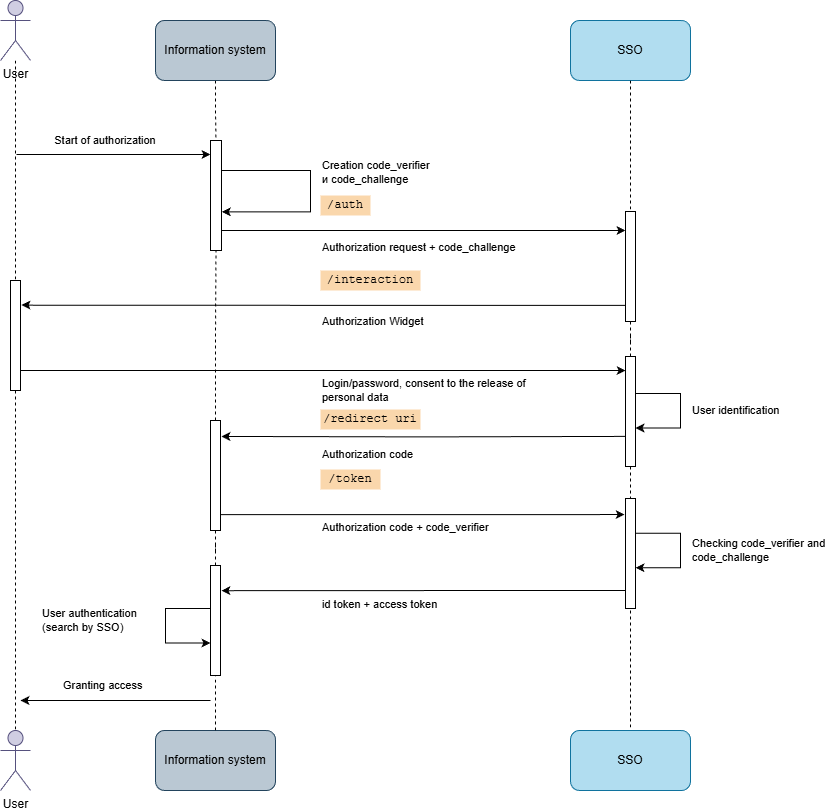

The diagram above was exported from draw.io. Its source (the exported page's mxGraphModel, read from the mxfile embedded in the PNG):
<mxGraphModel dx="817" dy="1139" grid="1" gridSize="10" guides="1" tooltips="1" connect="1" arrows="1" fold="1" page="1" pageScale="1" pageWidth="827" pageHeight="1169" math="0" shadow="0">
  <root>
    <mxCell id="0" />
    <mxCell id="1" parent="0" />
    <mxCell id="_gaUbersjnkgwKPPJ5L--1" style="edgeStyle=orthogonalEdgeStyle;rounded=0;orthogonalLoop=1;jettySize=auto;html=1;endArrow=none;endFill=0;dashed=1;" parent="1" source="_gaUbersjnkgwKPPJ5L--5" target="_gaUbersjnkgwKPPJ5L--3" edge="1">
      <mxGeometry relative="1" as="geometry" />
    </mxCell>
    <mxCell id="_gaUbersjnkgwKPPJ5L--2" value="User" style="shape=umlActor;verticalLabelPosition=bottom;verticalAlign=top;html=1;outlineConnect=0;fillColor=#d0cee2;strokeColor=#56517e;align=center;horizontal=1;" parent="1" vertex="1">
      <mxGeometry x="80" y="80" width="30" height="60" as="geometry" />
    </mxCell>
    <mxCell id="_gaUbersjnkgwKPPJ5L--3" value="User" style="shape=umlActor;verticalLabelPosition=bottom;verticalAlign=top;html=1;outlineConnect=0;fillColor=#d0cee2;strokeColor=#56517e;" parent="1" vertex="1">
      <mxGeometry x="80" y="810" width="30" height="60" as="geometry" />
    </mxCell>
    <mxCell id="_gaUbersjnkgwKPPJ5L--4" value="" style="edgeStyle=orthogonalEdgeStyle;rounded=0;orthogonalLoop=1;jettySize=auto;html=1;endArrow=none;endFill=0;dashed=1;" parent="1" source="_gaUbersjnkgwKPPJ5L--2" target="_gaUbersjnkgwKPPJ5L--5" edge="1">
      <mxGeometry relative="1" as="geometry">
        <mxPoint x="95" y="140" as="sourcePoint" />
        <mxPoint x="95" y="710" as="targetPoint" />
      </mxGeometry>
    </mxCell>
    <mxCell id="_gaUbersjnkgwKPPJ5L--5" value="" style="rounded=0;whiteSpace=wrap;html=1;" parent="1" vertex="1">
      <mxGeometry x="90" y="360" width="10" height="110" as="geometry" />
    </mxCell>
    <mxCell id="_gaUbersjnkgwKPPJ5L--6" value="" style="endArrow=classic;html=1;rounded=0;labelPosition=center;verticalLabelPosition=top;align=center;verticalAlign=bottom;labelBorderColor=none;textShadow=0;convertToSvg=0;" parent="1" edge="1">
      <mxGeometry width="50" height="50" relative="1" as="geometry">
        <mxPoint x="96" y="234" as="sourcePoint" />
        <mxPoint x="290" y="234" as="targetPoint" />
      </mxGeometry>
    </mxCell>
    <mxCell id="_gaUbersjnkgwKPPJ5L--7" value="Start of authorization" style="text;html=1;whiteSpace=wrap;strokeColor=none;fillColor=none;align=center;verticalAlign=middle;rounded=0;fontSize=11;" parent="1" vertex="1">
      <mxGeometry x="120" y="205" width="130" height="30" as="geometry" />
    </mxCell>
    <mxCell id="_gaUbersjnkgwKPPJ5L--8" style="edgeStyle=orthogonalEdgeStyle;rounded=0;orthogonalLoop=1;jettySize=auto;html=1;exitX=1;exitY=0.5;exitDx=0;exitDy=0;entryX=1.03;entryY=0.649;entryDx=0;entryDy=0;entryPerimeter=0;" parent="1" source="_gaUbersjnkgwKPPJ5L--9" target="_gaUbersjnkgwKPPJ5L--9" edge="1">
      <mxGeometry relative="1" as="geometry">
        <mxPoint x="300" y="267.6" as="targetPoint" />
        <mxPoint x="301.66999999999996" y="242.4" as="sourcePoint" />
        <Array as="points">
          <mxPoint x="300" y="250" />
          <mxPoint x="390" y="250" />
          <mxPoint x="390" y="285" />
        </Array>
      </mxGeometry>
    </mxCell>
    <mxCell id="_gaUbersjnkgwKPPJ5L--9" value="" style="rounded=0;whiteSpace=wrap;html=1;" parent="1" vertex="1">
      <mxGeometry x="290" y="220" width="11" height="110" as="geometry" />
    </mxCell>
    <mxCell id="_gaUbersjnkgwKPPJ5L--10" value="" style="edgeStyle=orthogonalEdgeStyle;rounded=0;orthogonalLoop=1;jettySize=auto;html=1;dashed=1;endArrow=none;endFill=0;" parent="1" source="_gaUbersjnkgwKPPJ5L--11" target="_gaUbersjnkgwKPPJ5L--9" edge="1">
      <mxGeometry relative="1" as="geometry" />
    </mxCell>
    <mxCell id="_gaUbersjnkgwKPPJ5L--11" value="Information system" style="rounded=1;whiteSpace=wrap;html=1;fillColor=#bac8d3;strokeColor=#23445d;" parent="1" vertex="1">
      <mxGeometry x="235" y="100" width="120" height="60" as="geometry" />
    </mxCell>
    <mxCell id="_gaUbersjnkgwKPPJ5L--12" style="edgeStyle=orthogonalEdgeStyle;rounded=0;orthogonalLoop=1;jettySize=auto;html=1;entryX=0.5;entryY=1;entryDx=0;entryDy=0;dashed=1;endArrow=none;endFill=0;" parent="1" source="_gaUbersjnkgwKPPJ5L--33" target="_gaUbersjnkgwKPPJ5L--9" edge="1">
      <mxGeometry relative="1" as="geometry" />
    </mxCell>
    <mxCell id="_gaUbersjnkgwKPPJ5L--13" value="Information system" style="rounded=1;whiteSpace=wrap;html=1;fillColor=#bac8d3;strokeColor=#23445d;" parent="1" vertex="1">
      <mxGeometry x="235" y="810" width="120" height="60" as="geometry" />
    </mxCell>
    <mxCell id="_gaUbersjnkgwKPPJ5L--14" value="Creation &lt;font&gt;&lt;span&gt;code_verifier&lt;/span&gt;&lt;/font&gt; и&amp;nbsp;&lt;font&gt;&lt;span&gt;code_challenge&lt;/span&gt;&lt;/font&gt;" style="text;html=1;whiteSpace=wrap;strokeColor=none;fillColor=none;align=left;verticalAlign=middle;rounded=0;fontSize=11;fontFamily=Helvetica;fontStyle=0" parent="1" vertex="1">
      <mxGeometry x="400" y="237" width="160" height="30" as="geometry" />
    </mxCell>
    <mxCell id="_gaUbersjnkgwKPPJ5L--15" value="/auth" style="rounded=0;whiteSpace=wrap;html=1;fillColor=#fad7ac;strokeColor=none;fontFamily=Courier New;" parent="1" vertex="1">
      <mxGeometry x="400" y="275" width="50" height="20" as="geometry" />
    </mxCell>
    <mxCell id="_gaUbersjnkgwKPPJ5L--16" value="" style="edgeStyle=orthogonalEdgeStyle;rounded=0;orthogonalLoop=1;jettySize=auto;html=1;endArrow=none;endFill=0;dashed=1;" parent="1" source="_gaUbersjnkgwKPPJ5L--27" target="_gaUbersjnkgwKPPJ5L--18" edge="1">
      <mxGeometry relative="1" as="geometry" />
    </mxCell>
    <mxCell id="_gaUbersjnkgwKPPJ5L--17" value="SSO" style="rounded=1;whiteSpace=wrap;html=1;fillColor=#b1ddf0;strokeColor=#10739e;" parent="1" vertex="1">
      <mxGeometry x="650" y="100" width="120" height="60" as="geometry" />
    </mxCell>
    <mxCell id="_gaUbersjnkgwKPPJ5L--18" value="SSO" style="whiteSpace=wrap;html=1;fillColor=#b1ddf0;strokeColor=#10739e;rounded=1;" parent="1" vertex="1">
      <mxGeometry x="650" y="810" width="120" height="60" as="geometry" />
    </mxCell>
    <mxCell id="_gaUbersjnkgwKPPJ5L--19" value="" style="edgeStyle=orthogonalEdgeStyle;rounded=0;orthogonalLoop=1;jettySize=auto;html=1;endArrow=none;endFill=0;dashed=1;" parent="1" source="_gaUbersjnkgwKPPJ5L--17" target="_gaUbersjnkgwKPPJ5L--20" edge="1">
      <mxGeometry relative="1" as="geometry">
        <mxPoint x="710" y="160" as="sourcePoint" />
        <mxPoint x="710" y="710" as="targetPoint" />
      </mxGeometry>
    </mxCell>
    <mxCell id="_gaUbersjnkgwKPPJ5L--20" value="" style="rounded=0;whiteSpace=wrap;html=1;" parent="1" vertex="1">
      <mxGeometry x="705" y="291" width="10" height="110" as="geometry" />
    </mxCell>
    <mxCell id="_gaUbersjnkgwKPPJ5L--21" style="edgeStyle=orthogonalEdgeStyle;rounded=0;orthogonalLoop=1;jettySize=auto;html=1;" parent="1" source="_gaUbersjnkgwKPPJ5L--9" edge="1">
      <mxGeometry relative="1" as="geometry">
        <mxPoint x="705" y="310" as="targetPoint" />
        <Array as="points">
          <mxPoint x="705" y="310" />
        </Array>
      </mxGeometry>
    </mxCell>
    <mxCell id="_gaUbersjnkgwKPPJ5L--22" value="Authorization request +&amp;nbsp;&lt;font&gt;&lt;span&gt;code_challenge&lt;/span&gt;&lt;/font&gt;" style="text;html=1;whiteSpace=wrap;strokeColor=none;fillColor=none;align=left;verticalAlign=middle;rounded=0;fontSize=11;fontFamily=Helvetica;fontStyle=0" parent="1" vertex="1">
      <mxGeometry x="400" y="312" width="210" height="30" as="geometry" />
    </mxCell>
    <mxCell id="_gaUbersjnkgwKPPJ5L--23" value="/interaction" style="rounded=0;whiteSpace=wrap;html=1;fillColor=#fad7ac;strokeColor=none;fontFamily=Courier New;" parent="1" vertex="1">
      <mxGeometry x="400" y="350" width="100" height="20" as="geometry" />
    </mxCell>
    <mxCell id="_gaUbersjnkgwKPPJ5L--24" style="edgeStyle=orthogonalEdgeStyle;rounded=0;orthogonalLoop=1;jettySize=auto;html=1;entryX=1.1;entryY=0.222;entryDx=0;entryDy=0;entryPerimeter=0;exitX=-0.017;exitY=0.853;exitDx=0;exitDy=0;exitPerimeter=0;" parent="1" source="_gaUbersjnkgwKPPJ5L--20" target="_gaUbersjnkgwKPPJ5L--5" edge="1">
      <mxGeometry relative="1" as="geometry">
        <mxPoint x="710" y="385" as="sourcePoint" />
        <mxPoint x="117.5" y="390" as="targetPoint" />
        <Array as="points">
          <mxPoint x="117" y="385" />
        </Array>
      </mxGeometry>
    </mxCell>
    <mxCell id="_gaUbersjnkgwKPPJ5L--25" value="Authorization Widget" style="text;html=1;whiteSpace=wrap;strokeColor=none;fillColor=none;align=left;verticalAlign=middle;rounded=0;fontSize=11;" parent="1" vertex="1">
      <mxGeometry x="400" y="386" width="160" height="30" as="geometry" />
    </mxCell>
    <mxCell id="_gaUbersjnkgwKPPJ5L--26" value="" style="edgeStyle=orthogonalEdgeStyle;rounded=0;orthogonalLoop=1;jettySize=auto;html=1;endArrow=none;endFill=0;dashed=1;" parent="1" source="_gaUbersjnkgwKPPJ5L--20" target="_gaUbersjnkgwKPPJ5L--27" edge="1">
      <mxGeometry relative="1" as="geometry">
        <mxPoint x="710" y="400" as="sourcePoint" />
        <mxPoint x="710" y="710" as="targetPoint" />
      </mxGeometry>
    </mxCell>
    <mxCell id="_gaUbersjnkgwKPPJ5L--27" value="" style="rounded=0;whiteSpace=wrap;html=1;" parent="1" vertex="1">
      <mxGeometry x="705" y="436" width="10" height="110" as="geometry" />
    </mxCell>
    <mxCell id="_gaUbersjnkgwKPPJ5L--28" style="edgeStyle=orthogonalEdgeStyle;rounded=0;orthogonalLoop=1;jettySize=auto;html=1;entryX=0.012;entryY=0.128;entryDx=0;entryDy=0;entryPerimeter=0;" parent="1" target="_gaUbersjnkgwKPPJ5L--27" edge="1">
      <mxGeometry relative="1" as="geometry">
        <mxPoint x="100" y="450" as="sourcePoint" />
        <mxPoint x="700" y="450" as="targetPoint" />
        <Array as="points">
          <mxPoint x="690" y="450" />
        </Array>
      </mxGeometry>
    </mxCell>
    <mxCell id="_gaUbersjnkgwKPPJ5L--29" value="Login/password, consent to the release of personal data" style="text;html=1;whiteSpace=wrap;strokeColor=none;fillColor=none;align=left;verticalAlign=middle;rounded=0;fontSize=11;" parent="1" vertex="1">
      <mxGeometry x="400" y="455" width="235" height="30" as="geometry" />
    </mxCell>
    <mxCell id="_gaUbersjnkgwKPPJ5L--30" style="edgeStyle=orthogonalEdgeStyle;rounded=0;orthogonalLoop=1;jettySize=auto;html=1;exitX=1;exitY=0.5;exitDx=0;exitDy=0;entryX=1.03;entryY=0.649;entryDx=0;entryDy=0;entryPerimeter=0;" parent="1" edge="1">
      <mxGeometry relative="1" as="geometry">
        <mxPoint x="715" y="507.49" as="targetPoint" />
        <mxPoint x="715" y="492.49" as="sourcePoint" />
        <Array as="points">
          <mxPoint x="715" y="473" />
          <mxPoint x="760" y="473" />
          <mxPoint x="760" y="507" />
        </Array>
      </mxGeometry>
    </mxCell>
    <mxCell id="_gaUbersjnkgwKPPJ5L--31" value="User identification" style="text;html=1;whiteSpace=wrap;strokeColor=none;fillColor=none;align=left;verticalAlign=middle;rounded=0;fontSize=11;" parent="1" vertex="1">
      <mxGeometry x="770" y="475" width="90" height="30" as="geometry" />
    </mxCell>
    <mxCell id="_gaUbersjnkgwKPPJ5L--32" value="" style="edgeStyle=orthogonalEdgeStyle;rounded=0;orthogonalLoop=1;jettySize=auto;html=1;entryX=0.5;entryY=1;entryDx=0;entryDy=0;dashed=1;endArrow=none;endFill=0;" parent="1" source="_gaUbersjnkgwKPPJ5L--45" target="_gaUbersjnkgwKPPJ5L--33" edge="1">
      <mxGeometry relative="1" as="geometry">
        <mxPoint x="295" y="710" as="sourcePoint" />
        <mxPoint x="295" y="320" as="targetPoint" />
      </mxGeometry>
    </mxCell>
    <mxCell id="_gaUbersjnkgwKPPJ5L--33" value="" style="rounded=0;whiteSpace=wrap;html=1;" parent="1" vertex="1">
      <mxGeometry x="290" y="500" width="10" height="110" as="geometry" />
    </mxCell>
    <mxCell id="_gaUbersjnkgwKPPJ5L--34" style="edgeStyle=orthogonalEdgeStyle;rounded=0;orthogonalLoop=1;jettySize=auto;html=1;entryX=1.1;entryY=0.145;entryDx=0;entryDy=0;entryPerimeter=0;" parent="1" target="_gaUbersjnkgwKPPJ5L--33" edge="1">
      <mxGeometry relative="1" as="geometry">
        <mxPoint x="705" y="515.9142857142856" as="sourcePoint" />
        <mxPoint x="302.43000000000006" y="515.9000000000001" as="targetPoint" />
        <Array as="points" />
      </mxGeometry>
    </mxCell>
    <mxCell id="_gaUbersjnkgwKPPJ5L--35" value="Authorization code" style="text;html=1;whiteSpace=wrap;strokeColor=none;fillColor=none;align=left;verticalAlign=middle;rounded=0;fontSize=11;fontFamily=Helvetica;fontStyle=0" parent="1" vertex="1">
      <mxGeometry x="400" y="524" width="130" height="20" as="geometry" />
    </mxCell>
    <mxCell id="_gaUbersjnkgwKPPJ5L--36" value="/token" style="rounded=0;whiteSpace=wrap;html=1;fillColor=#fad7ac;strokeColor=none;fontFamily=Courier New;" parent="1" vertex="1">
      <mxGeometry x="400" y="549" width="60" height="20" as="geometry" />
    </mxCell>
    <mxCell id="_gaUbersjnkgwKPPJ5L--37" value="/redirect uri" style="rounded=0;whiteSpace=wrap;html=1;fillColor=#fad7ac;strokeColor=none;fontFamily=Courier New;" parent="1" vertex="1">
      <mxGeometry x="400" y="489" width="100" height="20" as="geometry" />
    </mxCell>
    <mxCell id="_gaUbersjnkgwKPPJ5L--38" style="edgeStyle=orthogonalEdgeStyle;rounded=0;orthogonalLoop=1;jettySize=auto;html=1;entryX=1.094;entryY=0.229;entryDx=0;entryDy=0;entryPerimeter=0;" parent="1" source="_gaUbersjnkgwKPPJ5L--39" target="_gaUbersjnkgwKPPJ5L--45" edge="1">
      <mxGeometry relative="1" as="geometry">
        <mxPoint x="310" y="670" as="targetPoint" />
        <Array as="points">
          <mxPoint x="600" y="670" />
          <mxPoint x="600" y="670" />
        </Array>
      </mxGeometry>
    </mxCell>
    <mxCell id="_gaUbersjnkgwKPPJ5L--39" value="" style="rounded=0;whiteSpace=wrap;html=1;" parent="1" vertex="1">
      <mxGeometry x="705" y="578" width="10" height="110" as="geometry" />
    </mxCell>
    <mxCell id="_gaUbersjnkgwKPPJ5L--40" style="edgeStyle=orthogonalEdgeStyle;rounded=0;orthogonalLoop=1;jettySize=auto;html=1;exitX=1;exitY=0.5;exitDx=0;exitDy=0;entryX=1.03;entryY=0.649;entryDx=0;entryDy=0;entryPerimeter=0;" parent="1" edge="1">
      <mxGeometry relative="1" as="geometry">
        <mxPoint x="715" y="647.24" as="targetPoint" />
        <mxPoint x="715" y="632.24" as="sourcePoint" />
        <Array as="points">
          <mxPoint x="715" y="612.75" />
          <mxPoint x="760" y="612.75" />
          <mxPoint x="760" y="646.75" />
        </Array>
      </mxGeometry>
    </mxCell>
    <mxCell id="_gaUbersjnkgwKPPJ5L--41" value="Checking code_verifier and code_challenge" style="text;html=1;whiteSpace=wrap;strokeColor=none;fillColor=none;align=left;verticalAlign=middle;rounded=0;fontSize=11;" parent="1" vertex="1">
      <mxGeometry x="770" y="615" width="140" height="30" as="geometry" />
    </mxCell>
    <mxCell id="_gaUbersjnkgwKPPJ5L--42" style="edgeStyle=orthogonalEdgeStyle;rounded=0;orthogonalLoop=1;jettySize=auto;html=1;entryX=-0.084;entryY=0.146;entryDx=0;entryDy=0;entryPerimeter=0;" parent="1" source="_gaUbersjnkgwKPPJ5L--33" target="_gaUbersjnkgwKPPJ5L--39" edge="1">
      <mxGeometry relative="1" as="geometry">
        <mxPoint x="707.1700000000001" y="594.5" as="targetPoint" />
        <Array as="points">
          <mxPoint x="503" y="594" />
        </Array>
      </mxGeometry>
    </mxCell>
    <mxCell id="_gaUbersjnkgwKPPJ5L--43" value="Authorization code + code_verifier" style="text;html=1;whiteSpace=wrap;strokeColor=none;fillColor=none;align=left;verticalAlign=middle;rounded=0;fontSize=11;fontFamily=Helvetica;fontStyle=0" parent="1" vertex="1">
      <mxGeometry x="400" y="597" width="240" height="20" as="geometry" />
    </mxCell>
    <mxCell id="_gaUbersjnkgwKPPJ5L--44" value="" style="edgeStyle=orthogonalEdgeStyle;rounded=0;orthogonalLoop=1;jettySize=auto;html=1;entryX=0.5;entryY=1;entryDx=0;entryDy=0;dashed=1;endArrow=none;endFill=0;" parent="1" source="_gaUbersjnkgwKPPJ5L--13" target="_gaUbersjnkgwKPPJ5L--45" edge="1">
      <mxGeometry relative="1" as="geometry">
        <mxPoint x="295" y="780" as="sourcePoint" />
        <mxPoint x="295" y="610" as="targetPoint" />
      </mxGeometry>
    </mxCell>
    <mxCell id="_gaUbersjnkgwKPPJ5L--45" value="" style="rounded=0;whiteSpace=wrap;html=1;" parent="1" vertex="1">
      <mxGeometry x="290" y="645" width="10" height="110" as="geometry" />
    </mxCell>
    <mxCell id="_gaUbersjnkgwKPPJ5L--46" value="id token + access token" style="text;html=1;whiteSpace=wrap;strokeColor=none;fillColor=none;align=left;verticalAlign=middle;rounded=0;fontSize=11;fontFamily=Helvetica;fontStyle=0" parent="1" vertex="1">
      <mxGeometry x="400" y="674" width="240" height="20" as="geometry" />
    </mxCell>
    <mxCell id="_gaUbersjnkgwKPPJ5L--47" style="edgeStyle=orthogonalEdgeStyle;rounded=0;orthogonalLoop=1;jettySize=auto;html=1;exitX=1;exitY=0.5;exitDx=0;exitDy=0;entryX=1.03;entryY=0.649;entryDx=0;entryDy=0;entryPerimeter=0;" parent="1" edge="1">
      <mxGeometry relative="1" as="geometry">
        <mxPoint x="290.0004081632651" y="722.51" as="targetPoint" />
        <mxPoint x="290.0004081632651" y="707.51" as="sourcePoint" />
        <Array as="points">
          <mxPoint x="290.0004081632651" y="688.02" />
          <mxPoint x="245.00040816326506" y="688.02" />
          <mxPoint x="245.00040816326506" y="722.02" />
        </Array>
      </mxGeometry>
    </mxCell>
    <mxCell id="_gaUbersjnkgwKPPJ5L--48" value="" style="endArrow=classic;html=1;rounded=0;" parent="1" edge="1">
      <mxGeometry width="50" height="50" relative="1" as="geometry">
        <mxPoint x="290" y="780" as="sourcePoint" />
        <mxPoint x="100" y="780" as="targetPoint" />
      </mxGeometry>
    </mxCell>
    <mxCell id="_gaUbersjnkgwKPPJ5L--49" value="User authentication (search by SSO)" style="text;html=1;whiteSpace=wrap;strokeColor=none;fillColor=none;align=left;verticalAlign=middle;rounded=0;fontSize=11;" parent="1" vertex="1">
      <mxGeometry x="120" y="677" width="115" height="46" as="geometry" />
    </mxCell>
    <mxCell id="_gaUbersjnkgwKPPJ5L--50" value="Granting access" style="text;html=1;whiteSpace=wrap;strokeColor=none;fillColor=none;align=left;verticalAlign=middle;rounded=0;fontSize=11;" parent="1" vertex="1">
      <mxGeometry x="141" y="755" width="90" height="19" as="geometry" />
    </mxCell>
  </root>
</mxGraphModel>